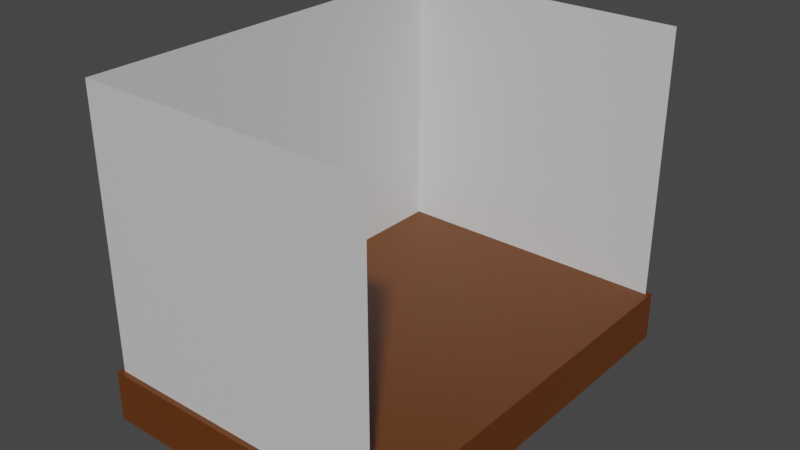 # Source: Stage.blend  (saved by Blender 3.5.10; exported with 4.5.12 LTS)
import bpy
from mathutils import Matrix  # noqa: F401  (used for matrix-valued properties, if any)

bpy.ops.wm.read_factory_settings(use_empty=True)
scene = bpy.context.scene
scene.name = 'Scene'

# ---- collections
col_collection = bpy.data.collections.new('Collection'); scene.collection.children.link(col_collection)

# ---- materials (node trees are filled in below, after node groups)
mat_floor = bpy.data.materials.new('Floor')
mat_floor.alpha_threshold = 0.0
mat_floor.use_transparent_shadow = False
mat_floor.roughness = 0.5
mat_floor.line_color = (0.0, 0.0, 0.0, 1.0)
mat_walls = bpy.data.materials.new('Walls')
mat_walls.use_transparent_shadow = False

# ---- material node trees
mat_floor.use_nodes = True; mat_floor.node_tree.nodes.clear()
_N = mat_floor.node_tree.nodes; _L = mat_floor.node_tree.links
n0 = _N.new('ShaderNodeOutputMaterial'); n0.name = 'Material Output'; n0.location = (300, 300)
n1 = _N.new('ShaderNodeBsdfPrincipled'); n1.name = 'Principled BSDF'; n1.location = (10, 300)
n1.distribution = 'GGX'
n1.subsurface_method = 'RANDOM_WALK_SKIN'
n1.inputs[0].default_value = (0.1271, 0.03474, 0.003232, 1.0)
n1.inputs[3].default_value = 1.45
n1.inputs[27].default_value = (0.0, 0.0, 0.0, 1.0)
n1.inputs[28].default_value = 1.0
_L.new(n1.outputs[0], n0.inputs[0])
n0.is_active_output = True
mat_walls.use_nodes = True; mat_walls.node_tree.nodes.clear()
_N = mat_walls.node_tree.nodes; _L = mat_walls.node_tree.links
n0 = _N.new('ShaderNodeBsdfPrincipled'); n0.name = 'Principled BSDF'; n0.location = (10, 300)
n0.distribution = 'GGX'
n0.subsurface_method = 'RANDOM_WALK_SKIN'
n0.inputs[0].default_value = (0.6469, 0.6469, 0.6469, 1.0)
n0.inputs[3].default_value = 1.45
n0.inputs[27].default_value = (0.0, 0.0, 0.0, 1.0)
n0.inputs[28].default_value = 1.0
n1 = _N.new('ShaderNodeOutputMaterial'); n1.name = 'Material Output'; n1.location = (300, 300)
_L.new(n0.outputs[0], n1.inputs[0])
n1.is_active_output = True

# ---- world
world_world = bpy.data.worlds.new('World'); scene.world = world_world
world_world.use_nodes = True; world_world.node_tree.nodes.clear()
_N = world_world.node_tree.nodes; _L = world_world.node_tree.links
n0 = _N.new('ShaderNodeOutputWorld'); n0.name = 'World Output'; n0.location = (300, 300)
n1 = _N.new('ShaderNodeBackground'); n1.name = 'Background'; n1.location = (10, 300)
n1.inputs[0].default_value = (0.05088, 0.05088, 0.05088, 1.0)
_L.new(n1.outputs[0], n0.inputs[0])
n0.is_active_output = True
world_world.color = (0.05088, 0.05088, 0.05088)
world_world.use_sun_shadow = False
world_world.sun_shadow_jitter_overblur = 0.0

# ---- meshes
me_stage_floor = bpy.data.meshes.new('Stage floor')
me_stage_floor.from_pydata([(3.5, 5.0, 1.2), (3.5, 5.0, 0.0), (3.5, -5.0, 1.2), (3.5, -5.0, 0.0), (-3.5, 5.0, 1.2), (-3.5, 5.0, 0.0), (-3.5, -5.0, 1.2), (-3.5, -5.0, 0.0)], [], [(0, 4, 6, 2), (3, 2, 6, 7), (7, 6, 4, 5), (5, 1, 3, 7), (1, 0, 2, 3), (5, 4, 0, 1)])
_uv = me_stage_floor.uv_layers.new(name='UVMap')
_uv.uv.foreach_set('vector', [0.625, 0.5, 0.875, 0.5, 0.875, 0.75, 0.625, 0.75, 0.375, 0.75, 0.625, 0.75, 0.625, 1.0, 0.375, 1.0, 0.375, 0.0, 0.625, 0.0, 0.625, 0.25, 0.375, 0.25, 0.125, 0.5, 0.375, 0.5, 0.375, 0.75, 0.125, 0.75, 0.375, 0.5, 0.625, 0.5, 0.625, 0.75, 0.375, 0.75, 0.375, 0.25, 0.625, 0.25, 0.625, 0.5, 0.375, 0.5])
me_stage_floor.materials.append(mat_floor)
me_stage_floor.use_mirror_vertex_groups = False
me_stage_floor.update()
me_stage_walls = bpy.data.meshes.new('Stage walls')
me_stage_walls.from_pydata([(-3.403, -4.877, 7.64), (3.403, -4.877, 7.64), (-3.403, -4.877, 0.8347), (3.403, -4.877, 0.8347), (3.403, 4.877, 7.64), (-3.403, 4.877, 0.8347), (3.403, 4.877, 0.8347), (-3.403, 4.877, 7.64)], [], [(0, 1, 3, 2), (7, 5, 6, 4), (0, 2, 5, 7)])
_uv = me_stage_walls.uv_layers.new(name='UVMap')
_uv.uv.foreach_set('vector', [0.0, 0.0, 1.0, 0.0, 1.0, 1.0, 0.0, 1.0, 0.0, 0.0, 0.0, 1.0, 1.0, 1.0, 1.0, 0.0, 0.0, 0.0, 0.0, 1.0, 0.0, 1.0, 0.0, 0.0])
me_stage_walls.materials.append(mat_walls)
me_stage_walls.update()

# ---- objects
ob_stage_floor = bpy.data.objects.new('Stage floor', me_stage_floor)
ob_stage = bpy.data.objects.new('Stage', None)
ob_stage_walls = bpy.data.objects.new('Stage walls', me_stage_walls)

# ---- transforms, parenting, visibility, modifiers, constraints
ob_stage_floor.parent = ob_stage
ob_stage_floor.location = (0.0, 0.0, 0.0)
ob_stage_floor.lock_rotations_4d = False
ob_stage_floor.empty_display_type = 'ARROWS'
ob_stage_floor.lineart.crease_threshold = 0.0
ob_stage.location = (0.0, 0.0, 0.0)
ob_stage_walls.parent = ob_stage
ob_stage_walls.location = (0.0, 0.0, 0.0)

# ---- collection membership
col_collection.objects.link(ob_stage_floor)
col_collection.objects.link(ob_stage)
col_collection.objects.link(ob_stage_walls)

# ---- scene / render settings (as saved in the file)
scene.frame_start = 1; scene.frame_end = 250; scene.frame_set(1)
scene.render.engine = 'BLENDER_EEVEE_NEXT'
scene.cycles.sampling_pattern = 'TABULATED_SOBOL'
scene.view_settings.view_transform = 'Filmic'
bpy.context.view_layer.update()

# ---- added for rendering (the .blend has no active camera and no usable light): camera, sun
cam_auto = bpy.data.cameras.new('AutoCamera')
cam_auto.lens = 50.0
cam_auto.sensor_width = 36.0
cam_auto.clip_end = 1000.0
ob_auto_camera = bpy.data.objects.new('AutoCamera', cam_auto)
scene.collection.objects.link(ob_auto_camera)
ob_auto_camera.location = (13.3235, -15.9882, 14.4788)
ob_auto_camera.rotation_euler = (1.09748, -7.21219e-08, 0.694738)
scene.camera = ob_auto_camera
light_auto_sun = bpy.data.lights.new('AutoSun', 'SUN')
light_auto_sun.energy = 3.0
light_auto_sun.angle = 0.0523599
ob_auto_sun = bpy.data.objects.new('AutoSun', light_auto_sun)
scene.collection.objects.link(ob_auto_sun)
ob_auto_sun.rotation_euler = (0.872665, 0.174533, 0.523599)
bpy.context.view_layer.update()
